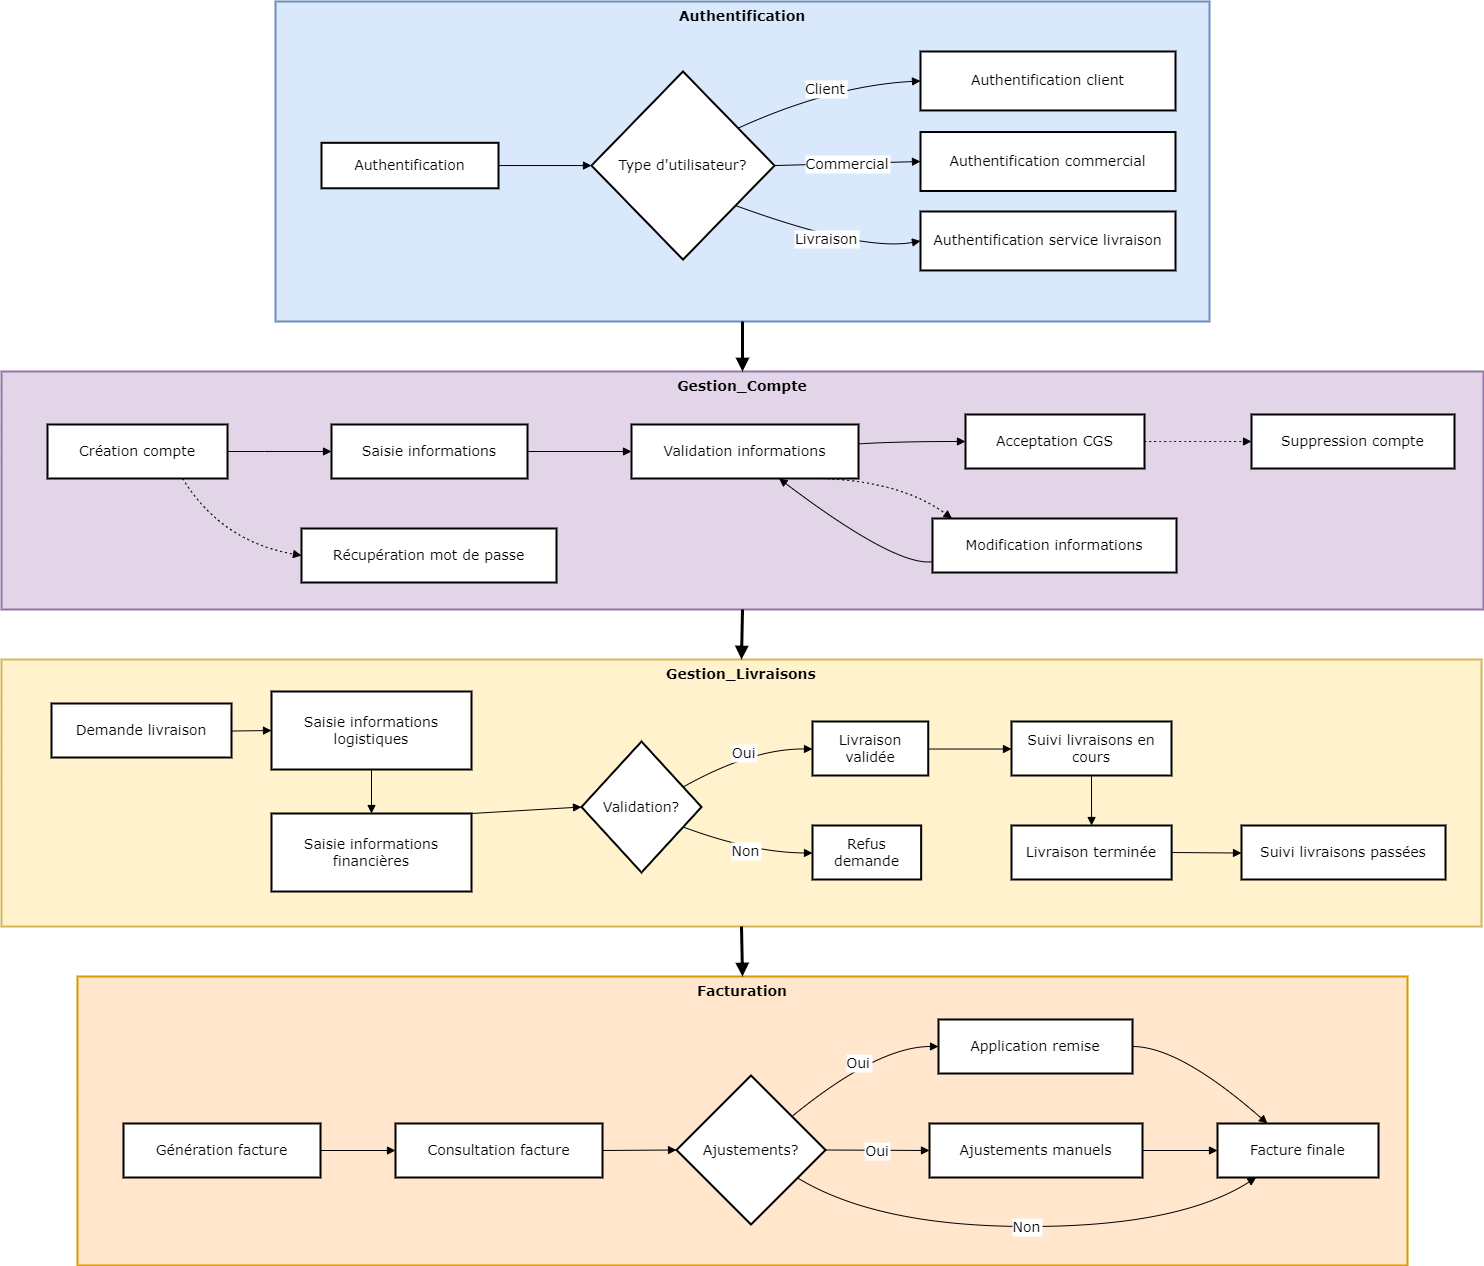

The diagram above was exported from draw.io. Its source (the exported page's mxGraphModel, read from the mxfile embedded in the PNG):
<mxGraphModel dx="444" dy="375" grid="1" gridSize="10" guides="1" tooltips="1" connect="1" arrows="1" fold="1" page="1" pageScale="1" pageWidth="827" pageHeight="1169" math="0" shadow="0">
  <root>
    <mxCell id="WIyWlLk6GJQsqaUBKTNV-0" />
    <mxCell id="WIyWlLk6GJQsqaUBKTNV-1" parent="WIyWlLk6GJQsqaUBKTNV-0" />
    <mxCell id="mLHMy1PkklrBWdONY-Xj-1" value="Facturation" style="whiteSpace=wrap;strokeWidth=2;verticalAlign=top;fillColor=#ffe6cc;strokeColor=#d79b00;fontSize=14;fontFamily=Verdana;fontStyle=1" parent="WIyWlLk6GJQsqaUBKTNV-1" vertex="1">
      <mxGeometry x="506" y="1055" width="1330" height="289" as="geometry" />
    </mxCell>
    <mxCell id="mLHMy1PkklrBWdONY-Xj-2" value="Génération facture" style="whiteSpace=wrap;strokeWidth=2;fontSize=14;fontFamily=Verdana;" parent="mLHMy1PkklrBWdONY-Xj-1" vertex="1">
      <mxGeometry x="46" y="147" width="197" height="54" as="geometry" />
    </mxCell>
    <mxCell id="mLHMy1PkklrBWdONY-Xj-3" value="Consultation facture" style="whiteSpace=wrap;strokeWidth=2;fontSize=14;fontFamily=Verdana;" parent="mLHMy1PkklrBWdONY-Xj-1" vertex="1">
      <mxGeometry x="318" y="147" width="207" height="54" as="geometry" />
    </mxCell>
    <mxCell id="mLHMy1PkklrBWdONY-Xj-4" value="Ajustements?" style="rhombus;strokeWidth=2;whiteSpace=wrap;fontSize=14;fontFamily=Verdana;" parent="mLHMy1PkklrBWdONY-Xj-1" vertex="1">
      <mxGeometry x="599" y="99" width="149" height="149" as="geometry" />
    </mxCell>
    <mxCell id="mLHMy1PkklrBWdONY-Xj-5" value="Application remise" style="whiteSpace=wrap;strokeWidth=2;fontSize=14;fontFamily=Verdana;" parent="mLHMy1PkklrBWdONY-Xj-1" vertex="1">
      <mxGeometry x="861" y="43" width="194" height="54" as="geometry" />
    </mxCell>
    <mxCell id="mLHMy1PkklrBWdONY-Xj-6" value="Ajustements manuels" style="whiteSpace=wrap;strokeWidth=2;fontSize=14;fontFamily=Verdana;" parent="mLHMy1PkklrBWdONY-Xj-1" vertex="1">
      <mxGeometry x="852" y="147" width="213" height="54" as="geometry" />
    </mxCell>
    <mxCell id="mLHMy1PkklrBWdONY-Xj-7" value="Facture finale" style="whiteSpace=wrap;strokeWidth=2;fontSize=14;fontFamily=Verdana;" parent="mLHMy1PkklrBWdONY-Xj-1" vertex="1">
      <mxGeometry x="1140" y="147" width="161" height="54" as="geometry" />
    </mxCell>
    <mxCell id="mLHMy1PkklrBWdONY-Xj-8" value="" style="curved=1;startArrow=none;endArrow=block;exitX=1;exitY=0.5;entryX=0;entryY=0.5;rounded=0;fontSize=14;fontFamily=Verdana;" parent="mLHMy1PkklrBWdONY-Xj-1" source="mLHMy1PkklrBWdONY-Xj-2" target="mLHMy1PkklrBWdONY-Xj-3" edge="1">
      <mxGeometry relative="1" as="geometry">
        <Array as="points" />
      </mxGeometry>
    </mxCell>
    <mxCell id="mLHMy1PkklrBWdONY-Xj-9" value="" style="curved=1;startArrow=none;endArrow=block;exitX=1;exitY=0.5;entryX=0;entryY=0.5;rounded=0;fontSize=14;fontFamily=Verdana;" parent="mLHMy1PkklrBWdONY-Xj-1" source="mLHMy1PkklrBWdONY-Xj-3" target="mLHMy1PkklrBWdONY-Xj-4" edge="1">
      <mxGeometry relative="1" as="geometry">
        <Array as="points" />
      </mxGeometry>
    </mxCell>
    <mxCell id="mLHMy1PkklrBWdONY-Xj-10" value="Oui" style="curved=1;startArrow=none;endArrow=block;exitX=1;exitY=0.09;entryX=0;entryY=0.5;rounded=0;fontSize=14;fontFamily=Verdana;" parent="mLHMy1PkklrBWdONY-Xj-1" source="mLHMy1PkklrBWdONY-Xj-4" target="mLHMy1PkklrBWdONY-Xj-5" edge="1">
      <mxGeometry relative="1" as="geometry">
        <Array as="points">
          <mxPoint x="800" y="70" />
        </Array>
      </mxGeometry>
    </mxCell>
    <mxCell id="mLHMy1PkklrBWdONY-Xj-11" value="Oui" style="curved=1;startArrow=none;endArrow=block;exitX=1;exitY=0.5;entryX=0;entryY=0.5;rounded=0;fontSize=14;fontFamily=Verdana;" parent="mLHMy1PkklrBWdONY-Xj-1" source="mLHMy1PkklrBWdONY-Xj-4" target="mLHMy1PkklrBWdONY-Xj-6" edge="1">
      <mxGeometry relative="1" as="geometry">
        <Array as="points" />
      </mxGeometry>
    </mxCell>
    <mxCell id="mLHMy1PkklrBWdONY-Xj-12" value="" style="curved=1;startArrow=none;endArrow=block;exitX=1;exitY=0.5;entryX=0.31;entryY=0;rounded=0;fontSize=14;fontFamily=Verdana;" parent="mLHMy1PkklrBWdONY-Xj-1" source="mLHMy1PkklrBWdONY-Xj-5" target="mLHMy1PkklrBWdONY-Xj-7" edge="1">
      <mxGeometry relative="1" as="geometry">
        <Array as="points">
          <mxPoint x="1102" y="70" />
        </Array>
      </mxGeometry>
    </mxCell>
    <mxCell id="mLHMy1PkklrBWdONY-Xj-13" value="" style="curved=1;startArrow=none;endArrow=block;exitX=1;exitY=0.5;entryX=0;entryY=0.5;rounded=0;fontSize=14;fontFamily=Verdana;" parent="mLHMy1PkklrBWdONY-Xj-1" source="mLHMy1PkklrBWdONY-Xj-6" target="mLHMy1PkklrBWdONY-Xj-7" edge="1">
      <mxGeometry relative="1" as="geometry">
        <Array as="points" />
      </mxGeometry>
    </mxCell>
    <mxCell id="mLHMy1PkklrBWdONY-Xj-14" value="Non" style="curved=1;startArrow=none;endArrow=block;exitX=1;exitY=0.8;entryX=0.24;entryY=1;rounded=0;fontSize=14;fontFamily=Verdana;" parent="mLHMy1PkklrBWdONY-Xj-1" source="mLHMy1PkklrBWdONY-Xj-4" target="mLHMy1PkklrBWdONY-Xj-7" edge="1">
      <mxGeometry relative="1" as="geometry">
        <Array as="points">
          <mxPoint x="800" y="250" />
          <mxPoint x="1102" y="250" />
        </Array>
      </mxGeometry>
    </mxCell>
    <mxCell id="mLHMy1PkklrBWdONY-Xj-15" value="Gestion_Livraisons" style="whiteSpace=wrap;strokeWidth=2;verticalAlign=top;fillColor=#fff2cc;strokeColor=#d6b656;fontSize=14;fontFamily=Verdana;fontStyle=1" parent="WIyWlLk6GJQsqaUBKTNV-1" vertex="1">
      <mxGeometry x="430" y="738" width="1480" height="267" as="geometry" />
    </mxCell>
    <mxCell id="mLHMy1PkklrBWdONY-Xj-16" value="Demande livraison" style="whiteSpace=wrap;strokeWidth=2;fontSize=14;fontFamily=Verdana;" parent="mLHMy1PkklrBWdONY-Xj-15" vertex="1">
      <mxGeometry x="50" y="44" width="180" height="54" as="geometry" />
    </mxCell>
    <mxCell id="mLHMy1PkklrBWdONY-Xj-17" value="Saisie informations logistiques" style="whiteSpace=wrap;strokeWidth=2;fontSize=14;fontFamily=Verdana;" parent="mLHMy1PkklrBWdONY-Xj-15" vertex="1">
      <mxGeometry x="270" y="32" width="200" height="78" as="geometry" />
    </mxCell>
    <mxCell id="mLHMy1PkklrBWdONY-Xj-18" value="Saisie informations financières" style="whiteSpace=wrap;strokeWidth=2;fontSize=14;fontFamily=Verdana;" parent="mLHMy1PkklrBWdONY-Xj-15" vertex="1">
      <mxGeometry x="270" y="154" width="200" height="78" as="geometry" />
    </mxCell>
    <mxCell id="mLHMy1PkklrBWdONY-Xj-19" value="Validation?" style="rhombus;strokeWidth=2;whiteSpace=wrap;fontSize=14;fontFamily=Verdana;" parent="mLHMy1PkklrBWdONY-Xj-15" vertex="1">
      <mxGeometry x="580" y="82" width="120" height="131" as="geometry" />
    </mxCell>
    <mxCell id="mLHMy1PkklrBWdONY-Xj-20" value="Livraison validée" style="whiteSpace=wrap;strokeWidth=2;fontSize=14;fontFamily=Verdana;" parent="mLHMy1PkklrBWdONY-Xj-15" vertex="1">
      <mxGeometry x="811.0014248479582" y="62" width="115.72545612510862" height="54" as="geometry" />
    </mxCell>
    <mxCell id="mLHMy1PkklrBWdONY-Xj-21" value="Refus demande" style="whiteSpace=wrap;strokeWidth=2;fontSize=14;fontFamily=Verdana;" parent="mLHMy1PkklrBWdONY-Xj-15" vertex="1">
      <mxGeometry x="810.9960208514335" y="166" width="108.65334491746309" height="54" as="geometry" />
    </mxCell>
    <mxCell id="mLHMy1PkklrBWdONY-Xj-22" value="Suivi livraisons en cours" style="whiteSpace=wrap;strokeWidth=2;fontSize=14;fontFamily=Verdana;" parent="mLHMy1PkklrBWdONY-Xj-15" vertex="1">
      <mxGeometry x="1010" y="62" width="160" height="54" as="geometry" />
    </mxCell>
    <mxCell id="mLHMy1PkklrBWdONY-Xj-23" value="Livraison terminée" style="whiteSpace=wrap;strokeWidth=2;fontSize=14;fontFamily=Verdana;" parent="mLHMy1PkklrBWdONY-Xj-15" vertex="1">
      <mxGeometry x="1010" y="166" width="160.12" height="54" as="geometry" />
    </mxCell>
    <mxCell id="mLHMy1PkklrBWdONY-Xj-24" value="Suivi livraisons passées" style="whiteSpace=wrap;strokeWidth=2;fontSize=14;fontFamily=Verdana;" parent="mLHMy1PkklrBWdONY-Xj-15" vertex="1">
      <mxGeometry x="1240" y="166" width="204.01" height="54" as="geometry" />
    </mxCell>
    <mxCell id="mLHMy1PkklrBWdONY-Xj-25" value="" style="curved=1;startArrow=none;endArrow=block;exitX=1;exitY=0.51;entryX=0;entryY=0.5;rounded=0;fontSize=14;fontFamily=Verdana;" parent="mLHMy1PkklrBWdONY-Xj-15" source="mLHMy1PkklrBWdONY-Xj-16" target="mLHMy1PkklrBWdONY-Xj-17" edge="1">
      <mxGeometry relative="1" as="geometry">
        <Array as="points" />
      </mxGeometry>
    </mxCell>
    <mxCell id="mLHMy1PkklrBWdONY-Xj-26" value="" style="curved=1;startArrow=none;endArrow=block;exitX=0.5;exitY=1;entryX=0.5;entryY=0;rounded=0;exitDx=0;exitDy=0;entryDx=0;entryDy=0;fontSize=14;fontFamily=Verdana;" parent="mLHMy1PkklrBWdONY-Xj-15" source="mLHMy1PkklrBWdONY-Xj-17" target="mLHMy1PkklrBWdONY-Xj-18" edge="1">
      <mxGeometry relative="1" as="geometry">
        <Array as="points" />
      </mxGeometry>
    </mxCell>
    <mxCell id="mLHMy1PkklrBWdONY-Xj-27" value="" style="curved=1;startArrow=none;endArrow=block;exitX=1;exitY=0;entryX=0;entryY=0.5;rounded=0;fontSize=14;fontFamily=Verdana;exitDx=0;exitDy=0;" parent="mLHMy1PkklrBWdONY-Xj-15" source="mLHMy1PkklrBWdONY-Xj-18" target="mLHMy1PkklrBWdONY-Xj-19" edge="1">
      <mxGeometry relative="1" as="geometry">
        <Array as="points" />
      </mxGeometry>
    </mxCell>
    <mxCell id="mLHMy1PkklrBWdONY-Xj-28" value="Oui" style="curved=1;startArrow=none;endArrow=block;exitX=1;exitY=0.28;entryX=0;entryY=0.51;rounded=0;fontSize=14;fontFamily=Verdana;" parent="mLHMy1PkklrBWdONY-Xj-15" source="mLHMy1PkklrBWdONY-Xj-19" target="mLHMy1PkklrBWdONY-Xj-20" edge="1">
      <mxGeometry relative="1" as="geometry">
        <Array as="points">
          <mxPoint x="750.2867072111209" y="89" />
        </Array>
      </mxGeometry>
    </mxCell>
    <mxCell id="mLHMy1PkklrBWdONY-Xj-29" value="Non" style="curved=1;startArrow=none;endArrow=block;exitX=1;exitY=0.72;entryX=0;entryY=0.51;rounded=0;fontSize=14;fontFamily=Verdana;" parent="mLHMy1PkklrBWdONY-Xj-15" source="mLHMy1PkklrBWdONY-Xj-19" target="mLHMy1PkklrBWdONY-Xj-21" edge="1">
      <mxGeometry relative="1" as="geometry">
        <Array as="points">
          <mxPoint x="750.2867072111209" y="193" />
        </Array>
      </mxGeometry>
    </mxCell>
    <mxCell id="mLHMy1PkklrBWdONY-Xj-30" value="" style="curved=1;startArrow=none;endArrow=block;exitX=1;exitY=0.51;entryX=0;entryY=0.51;rounded=0;fontSize=14;fontFamily=Verdana;" parent="mLHMy1PkklrBWdONY-Xj-15" source="mLHMy1PkklrBWdONY-Xj-20" target="mLHMy1PkklrBWdONY-Xj-22" edge="1">
      <mxGeometry relative="1" as="geometry">
        <Array as="points" />
      </mxGeometry>
    </mxCell>
    <mxCell id="mLHMy1PkklrBWdONY-Xj-31" value="" style="curved=1;startArrow=none;endArrow=block;exitX=0.5;exitY=1;entryX=0.5;entryY=0;rounded=0;exitDx=0;exitDy=0;entryDx=0;entryDy=0;fontSize=14;fontFamily=Verdana;" parent="mLHMy1PkklrBWdONY-Xj-15" source="mLHMy1PkklrBWdONY-Xj-22" target="mLHMy1PkklrBWdONY-Xj-23" edge="1">
      <mxGeometry relative="1" as="geometry">
        <Array as="points" />
      </mxGeometry>
    </mxCell>
    <mxCell id="mLHMy1PkklrBWdONY-Xj-32" value="" style="curved=1;startArrow=none;endArrow=block;exitX=1;exitY=0.5;entryX=0;entryY=0.51;rounded=0;exitDx=0;exitDy=0;fontSize=14;fontFamily=Verdana;" parent="mLHMy1PkklrBWdONY-Xj-15" source="mLHMy1PkklrBWdONY-Xj-23" target="mLHMy1PkklrBWdONY-Xj-24" edge="1">
      <mxGeometry relative="1" as="geometry">
        <Array as="points" />
      </mxGeometry>
    </mxCell>
    <mxCell id="mLHMy1PkklrBWdONY-Xj-33" value="Gestion_Compte" style="whiteSpace=wrap;strokeWidth=2;verticalAlign=top;fillColor=#e1d5e7;strokeColor=#9673a6;fontSize=14;fontFamily=Verdana;fontStyle=1" parent="WIyWlLk6GJQsqaUBKTNV-1" vertex="1">
      <mxGeometry x="430" y="450" width="1482" height="238" as="geometry" />
    </mxCell>
    <mxCell id="mLHMy1PkklrBWdONY-Xj-34" value="Création compte" style="whiteSpace=wrap;strokeWidth=2;fontSize=14;fontFamily=Verdana;" parent="mLHMy1PkklrBWdONY-Xj-33" vertex="1">
      <mxGeometry x="46" y="53" width="180" height="54" as="geometry" />
    </mxCell>
    <mxCell id="mLHMy1PkklrBWdONY-Xj-35" value="Saisie informations" style="whiteSpace=wrap;strokeWidth=2;fontSize=14;fontFamily=Verdana;" parent="mLHMy1PkklrBWdONY-Xj-33" vertex="1">
      <mxGeometry x="330" y="53" width="196" height="54" as="geometry" />
    </mxCell>
    <mxCell id="mLHMy1PkklrBWdONY-Xj-36" value="Validation informations" style="whiteSpace=wrap;strokeWidth=2;fontSize=14;fontFamily=Verdana;" parent="mLHMy1PkklrBWdONY-Xj-33" vertex="1">
      <mxGeometry x="630" y="53" width="227" height="54" as="geometry" />
    </mxCell>
    <mxCell id="mLHMy1PkklrBWdONY-Xj-37" value="Acceptation CGS" style="whiteSpace=wrap;strokeWidth=2;fontSize=14;fontFamily=Verdana;" parent="mLHMy1PkklrBWdONY-Xj-33" vertex="1">
      <mxGeometry x="964" y="43" width="179" height="54" as="geometry" />
    </mxCell>
    <mxCell id="mLHMy1PkklrBWdONY-Xj-38" value="Récupération mot de passe" style="whiteSpace=wrap;strokeWidth=2;fontSize=14;fontFamily=Verdana;" parent="mLHMy1PkklrBWdONY-Xj-33" vertex="1">
      <mxGeometry x="300" y="157" width="255" height="54" as="geometry" />
    </mxCell>
    <mxCell id="mLHMy1PkklrBWdONY-Xj-39" value="Modification informations" style="whiteSpace=wrap;strokeWidth=2;fontSize=14;fontFamily=Verdana;" parent="mLHMy1PkklrBWdONY-Xj-33" vertex="1">
      <mxGeometry x="931" y="147" width="244" height="54" as="geometry" />
    </mxCell>
    <mxCell id="mLHMy1PkklrBWdONY-Xj-40" value="Suppression compte" style="whiteSpace=wrap;strokeWidth=2;fontSize=14;fontFamily=Verdana;" parent="mLHMy1PkklrBWdONY-Xj-33" vertex="1">
      <mxGeometry x="1250" y="43" width="203" height="54" as="geometry" />
    </mxCell>
    <mxCell id="mLHMy1PkklrBWdONY-Xj-41" value="" style="curved=1;startArrow=none;endArrow=block;exitX=1;exitY=0.5;entryX=0;entryY=0.5;rounded=0;fontSize=14;fontFamily=Verdana;exitDx=0;exitDy=0;" parent="mLHMy1PkklrBWdONY-Xj-33" source="mLHMy1PkklrBWdONY-Xj-34" target="mLHMy1PkklrBWdONY-Xj-35" edge="1">
      <mxGeometry relative="1" as="geometry">
        <Array as="points">
          <mxPoint x="263" y="80" />
        </Array>
      </mxGeometry>
    </mxCell>
    <mxCell id="mLHMy1PkklrBWdONY-Xj-42" value="" style="curved=1;startArrow=none;endArrow=block;exitX=1;exitY=0.5;entryX=0;entryY=0.5;rounded=0;fontSize=14;fontFamily=Verdana;" parent="mLHMy1PkklrBWdONY-Xj-33" source="mLHMy1PkklrBWdONY-Xj-35" target="mLHMy1PkklrBWdONY-Xj-36" edge="1">
      <mxGeometry relative="1" as="geometry">
        <Array as="points" />
      </mxGeometry>
    </mxCell>
    <mxCell id="mLHMy1PkklrBWdONY-Xj-43" value="" style="curved=1;startArrow=none;endArrow=block;exitX=1;exitY=0.36;entryX=0;entryY=0.5;rounded=0;fontSize=14;fontFamily=Verdana;" parent="mLHMy1PkklrBWdONY-Xj-33" source="mLHMy1PkklrBWdONY-Xj-36" target="mLHMy1PkklrBWdONY-Xj-37" edge="1">
      <mxGeometry relative="1" as="geometry">
        <Array as="points">
          <mxPoint x="894" y="70" />
        </Array>
      </mxGeometry>
    </mxCell>
    <mxCell id="mLHMy1PkklrBWdONY-Xj-44" value="" style="curved=1;dashed=1;dashPattern=2 3;startArrow=none;endArrow=block;exitX=0.75;exitY=1;entryX=0;entryY=0.5;rounded=0;fontSize=14;fontFamily=Verdana;exitDx=0;exitDy=0;" parent="mLHMy1PkklrBWdONY-Xj-33" source="mLHMy1PkklrBWdONY-Xj-34" target="mLHMy1PkklrBWdONY-Xj-38" edge="1">
      <mxGeometry relative="1" as="geometry">
        <Array as="points">
          <mxPoint x="220" y="170" />
        </Array>
      </mxGeometry>
    </mxCell>
    <mxCell id="mLHMy1PkklrBWdONY-Xj-45" value="" style="curved=1;dashed=1;dashPattern=2 3;startArrow=none;endArrow=block;exitX=0.84;exitY=1;entryX=0.08;entryY=0;rounded=0;fontSize=14;fontFamily=Verdana;" parent="mLHMy1PkklrBWdONY-Xj-33" source="mLHMy1PkklrBWdONY-Xj-36" target="mLHMy1PkklrBWdONY-Xj-39" edge="1">
      <mxGeometry relative="1" as="geometry">
        <Array as="points">
          <mxPoint x="900" y="110" />
        </Array>
      </mxGeometry>
    </mxCell>
    <mxCell id="mLHMy1PkklrBWdONY-Xj-46" value="" style="curved=1;startArrow=none;endArrow=block;exitX=0;exitY=0.8;entryX=0.65;entryY=1;rounded=0;fontSize=14;fontFamily=Verdana;" parent="mLHMy1PkklrBWdONY-Xj-33" source="mLHMy1PkklrBWdONY-Xj-39" target="mLHMy1PkklrBWdONY-Xj-36" edge="1">
      <mxGeometry relative="1" as="geometry">
        <Array as="points">
          <mxPoint x="894" y="195" />
        </Array>
      </mxGeometry>
    </mxCell>
    <mxCell id="mLHMy1PkklrBWdONY-Xj-47" value="" style="curved=1;dashed=1;dashPattern=2 3;startArrow=none;endArrow=block;exitX=1;exitY=0.5;entryX=0;entryY=0.5;rounded=0;fontSize=14;fontFamily=Verdana;" parent="mLHMy1PkklrBWdONY-Xj-33" source="mLHMy1PkklrBWdONY-Xj-37" target="mLHMy1PkklrBWdONY-Xj-40" edge="1">
      <mxGeometry relative="1" as="geometry">
        <Array as="points" />
      </mxGeometry>
    </mxCell>
    <mxCell id="mLHMy1PkklrBWdONY-Xj-48" value="Authentification" style="whiteSpace=wrap;strokeWidth=2;verticalAlign=top;fillColor=#dae8fc;strokeColor=#6c8ebf;fontSize=14;fontFamily=Verdana;fontStyle=1" parent="WIyWlLk6GJQsqaUBKTNV-1" vertex="1">
      <mxGeometry x="704" y="80" width="934" height="320" as="geometry" />
    </mxCell>
    <mxCell id="mLHMy1PkklrBWdONY-Xj-49" value="Authentification" style="whiteSpace=wrap;strokeWidth=2;fontSize=14;fontFamily=Verdana;" parent="mLHMy1PkklrBWdONY-Xj-48" vertex="1">
      <mxGeometry x="46" y="141.3157894736842" width="177" height="45.473684210526315" as="geometry" />
    </mxCell>
    <mxCell id="mLHMy1PkklrBWdONY-Xj-50" value="Type d'utilisateur?" style="rhombus;strokeWidth=2;whiteSpace=wrap;fontSize=14;fontFamily=Verdana;" parent="mLHMy1PkklrBWdONY-Xj-48" vertex="1">
      <mxGeometry x="316" y="70" width="183" height="188.11" as="geometry" />
    </mxCell>
    <mxCell id="mLHMy1PkklrBWdONY-Xj-51" value="Authentification client" style="whiteSpace=wrap;strokeWidth=2;fontSize=14;fontFamily=Verdana;" parent="mLHMy1PkklrBWdONY-Xj-48" vertex="1">
      <mxGeometry x="645" y="49.99947368421052" width="255" height="58.94736842105263" as="geometry" />
    </mxCell>
    <mxCell id="mLHMy1PkklrBWdONY-Xj-52" value="Authentification commercial" style="whiteSpace=wrap;strokeWidth=2;fontSize=14;fontFamily=Verdana;" parent="mLHMy1PkklrBWdONY-Xj-48" vertex="1">
      <mxGeometry x="645" y="130.52894736842103" width="255" height="58.94736842105263" as="geometry" />
    </mxCell>
    <mxCell id="mLHMy1PkklrBWdONY-Xj-53" value="Authentification service livraison" style="whiteSpace=wrap;strokeWidth=2;fontSize=14;fontFamily=Verdana;" parent="mLHMy1PkklrBWdONY-Xj-48" vertex="1">
      <mxGeometry x="645" y="209.99842105263156" width="255" height="58.94736842105263" as="geometry" />
    </mxCell>
    <mxCell id="mLHMy1PkklrBWdONY-Xj-54" value="" style="curved=1;startArrow=none;endArrow=block;exitX=1;exitY=0.5;entryX=0;entryY=0.5;rounded=0;fontSize=14;fontFamily=Verdana;" parent="mLHMy1PkklrBWdONY-Xj-48" source="mLHMy1PkklrBWdONY-Xj-49" target="mLHMy1PkklrBWdONY-Xj-50" edge="1">
      <mxGeometry relative="1" as="geometry">
        <Array as="points" />
      </mxGeometry>
    </mxCell>
    <mxCell id="mLHMy1PkklrBWdONY-Xj-55" value="Client" style="curved=1;startArrow=none;endArrow=block;exitX=1;exitY=0.17;entryX=0;entryY=0.5;rounded=0;fontSize=14;fontFamily=Verdana;" parent="mLHMy1PkklrBWdONY-Xj-48" source="mLHMy1PkklrBWdONY-Xj-50" target="mLHMy1PkklrBWdONY-Xj-51" edge="1">
      <mxGeometry relative="1" as="geometry">
        <Array as="points">
          <mxPoint x="556" y="84.21052631578947" />
        </Array>
      </mxGeometry>
    </mxCell>
    <mxCell id="mLHMy1PkklrBWdONY-Xj-56" value="Commercial" style="curved=1;startArrow=none;endArrow=block;exitX=1;exitY=0.5;entryX=0;entryY=0.5;rounded=0;fontSize=14;fontFamily=Verdana;" parent="mLHMy1PkklrBWdONY-Xj-48" source="mLHMy1PkklrBWdONY-Xj-50" target="mLHMy1PkklrBWdONY-Xj-52" edge="1">
      <mxGeometry relative="1" as="geometry">
        <Array as="points" />
      </mxGeometry>
    </mxCell>
    <mxCell id="mLHMy1PkklrBWdONY-Xj-57" value="Livraison" style="curved=1;startArrow=none;endArrow=block;exitX=1;exitY=0.87;entryX=0;entryY=0.5;rounded=0;fontSize=14;fontFamily=Verdana;" parent="mLHMy1PkklrBWdONY-Xj-48" source="mLHMy1PkklrBWdONY-Xj-50" target="mLHMy1PkklrBWdONY-Xj-53" edge="1">
      <mxGeometry relative="1" as="geometry">
        <Array as="points">
          <mxPoint x="586" y="250" />
        </Array>
      </mxGeometry>
    </mxCell>
    <mxCell id="mLHMy1PkklrBWdONY-Xj-58" value="" style="curved=1;startArrow=none;endArrow=block;exitX=0.5;exitY=1;entryX=0.5;entryY=0;rounded=0;fontSize=14;fontFamily=Verdana;strokeWidth=3;" parent="WIyWlLk6GJQsqaUBKTNV-1" source="mLHMy1PkklrBWdONY-Xj-48" target="mLHMy1PkklrBWdONY-Xj-33" edge="1">
      <mxGeometry relative="1" as="geometry">
        <Array as="points" />
      </mxGeometry>
    </mxCell>
    <mxCell id="mLHMy1PkklrBWdONY-Xj-59" value="" style="curved=1;startArrow=none;endArrow=block;exitX=0.5;exitY=1;entryX=0.5;entryY=0;rounded=0;fontSize=14;fontFamily=Verdana;strokeWidth=3;" parent="WIyWlLk6GJQsqaUBKTNV-1" source="mLHMy1PkklrBWdONY-Xj-33" target="mLHMy1PkklrBWdONY-Xj-15" edge="1">
      <mxGeometry relative="1" as="geometry">
        <Array as="points" />
      </mxGeometry>
    </mxCell>
    <mxCell id="mLHMy1PkklrBWdONY-Xj-60" value="" style="curved=1;startArrow=none;endArrow=block;exitX=0.5;exitY=1;entryX=0.5;entryY=0;rounded=0;fontSize=14;fontFamily=Verdana;strokeWidth=3;" parent="WIyWlLk6GJQsqaUBKTNV-1" source="mLHMy1PkklrBWdONY-Xj-15" target="mLHMy1PkklrBWdONY-Xj-1" edge="1">
      <mxGeometry relative="1" as="geometry">
        <Array as="points" />
      </mxGeometry>
    </mxCell>
  </root>
</mxGraphModel>